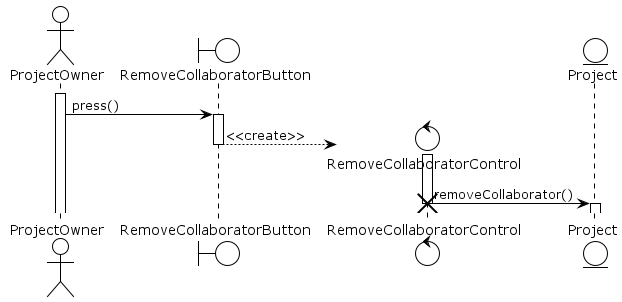

The diagram above was rendered by PlantUML. Its source (embedded in the PNG):
@startuml RemoveCollaborator
!theme plain
actor ProjectOwner as po
boundary RemoveCollaboratorButton as rcb
control RemoveCollaboratorControl as rcc
entity Project as p

activate po

po -> rcb : press()
activate rcb

create rcc
rcb --> rcc : <<create>>
deactivate rcb
activate rcc

rcc -> p : removeCollaborator()
destroy rcc
activate p
deactivate p
@enduml